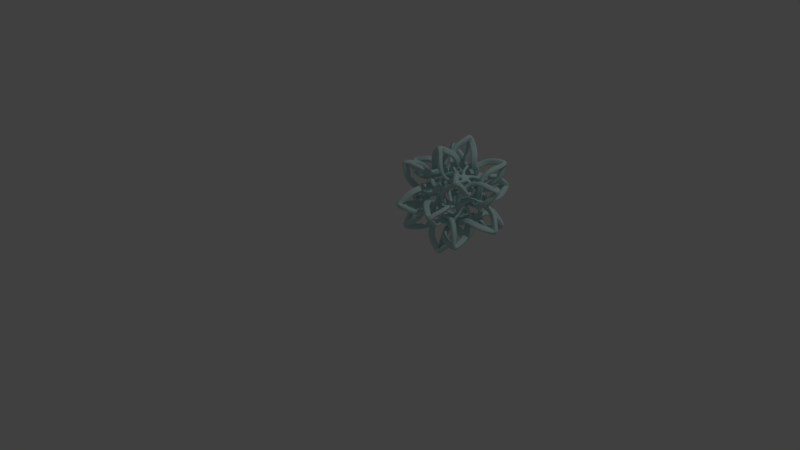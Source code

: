 # Source: konacno.blend  (saved by Blender 2.77.0; exported with 4.5.12 LTS)
import bpy
from mathutils import Matrix  # noqa: F401  (used for matrix-valued properties, if any)

bpy.ops.wm.read_factory_settings(use_empty=True)
scene = bpy.context.scene
scene.name = 'Scene'

# ---- collections
col_collection_1 = bpy.data.collections.new('Collection 1'); scene.collection.children.link(col_collection_1)

# ---- materials (node trees are filled in below, after node groups)
mat_material = bpy.data.materials.new('Material')
mat_material.alpha_threshold = 0.0
mat_material.use_transparent_shadow = False
mat_material.diffuse_color = (0.5785, 0.8, 0.7771, 1.0)
mat_material.roughness = 0.5
mat_material_001 = bpy.data.materials.new('Material.001')
mat_material_001.alpha_threshold = 0.0
mat_material_001.use_transparent_shadow = False
mat_material_001.diffuse_color = (0.2875, 0.2117, 0.8, 1.0)
mat_material_001.roughness = 0.5

# ---- material node trees

# ---- world
world_world = bpy.data.worlds.new('World'); scene.world = world_world
world_world.color = (0.05088, 0.05088, 0.05088)
world_world.use_sun_shadow = False
world_world.sun_shadow_jitter_overblur = 0.0
world_world.cycles.sampling_method = 'MANUAL'

# ---- cameras
cam_camera = bpy.data.cameras.new('Camera')
cam_camera.clip_end = 100.0
cam_camera.lens = 35.0
cam_camera.sensor_width = 32.0
cam_camera.sensor_height = 18.0
cam_camera.ortho_scale = 7.314
cam_camera.dof.focus_distance = 0.0
cam_camera.dof.aperture_fstop = 128.0

# ---- lights
light_lamp = bpy.data.lights.new('Lamp', 'POINT')
light_lamp.transmission_factor = 0.0
light_lamp.cutoff_distance = 30.0
light_lamp.energy = 100.0
light_lamp.shadow_buffer_clip_start = 1.001
light_lamp.shadow_soft_size = 0.1
light_lamp.shadow_maximum_resolution = 0.006
light_lamp.use_absolute_resolution = True

# ---- meshes
me_solid = bpy.data.meshes.new('Solid')
me_solid.from_pydata([(0.4072, 0.5587, 0.4346), (0.4346, 0.5143, 0.4515), (0.4515, 0.5417, 0.4072), (0.4515, 0.5417, -0.4072), (0.4346, 0.5143, -0.4515), (0.4072, 0.5587, -0.4346), (0.4346, -0.3001, 0.4515), (0.4072, -0.3444, 0.4346), (0.4515, -0.3274, 0.4072), (0.4515, -0.3274, -0.4072), (0.4072, -0.3444, -0.4346), (0.4346, -0.3001, -0.4515), (-0.4346, 0.5143, 0.4515), (-0.4072, 0.5587, 0.4346), (-0.4515, 0.5417, 0.4072), (-0.4072, 0.5587, -0.4346), (-0.4346, 0.5143, -0.4515), (-0.4515, 0.5417, -0.4072), (-0.4346, -0.3001, 0.4515), (-0.4515, -0.3274, 0.4072), (-0.4072, -0.3444, 0.4346), (-0.4515, -0.3274, -0.4072), (-0.4346, -0.3001, -0.4515), (-0.4072, -0.3444, -0.4346), (0.2517, 0.8103, -0.02739), (0.2517, 0.8103, 0.02739), (0.296, 0.7934, -4.476e-08), (-0.2517, 0.8103, 0.02739), (-0.2517, 0.8103, -0.02739), (-0.296, 0.7934, 3.877e-08), (0.2517, -0.596, -0.02739), (0.296, -0.5791, -2.686e-08), (0.2517, -0.596, 0.02739), (-0.296, -0.5791, 1.551e-07), (-0.2517, -0.596, -0.02739), (-0.2517, -0.596, 0.02739), (0.7032, 0.1345, 0.2517), (0.6863, 0.1071, 0.296), (0.7032, 0.07975, 0.2517), (0.7032, 0.1345, -0.2517), (0.7032, 0.07975, -0.2517), (0.6863, 0.1071, -0.296), (-0.7032, 0.1345, 0.2517), (-0.7032, 0.07975, 0.2517), (-0.6863, 0.1071, 0.296), (-0.6863, 0.1071, -0.296), (-0.7032, 0.07975, -0.2517), (-0.7032, 0.1345, -0.2517), (0.02739, 0.3588, 0.7032), (9.736e-08, 0.4031, 0.6863), (-0.02739, 0.3588, 0.7032), (0.02739, -0.1445, 0.7032), (-0.02739, -0.1445, 0.7032), (-7.567e-08, -0.1888, 0.6863), (0.02739, 0.3588, -0.7032), (-0.02739, 0.3588, -0.7032), (-6.971e-08, 0.4031, -0.6863), (-0.02739, -0.1445, -0.7032), (0.02739, -0.1445, -0.7032), (8.244e-08, -0.1888, -0.6863), (0.1445, 0.09612, 0.2974), (0.1731, 0.07194, 0.2797), (0.2014, 0.09641, 0.2622), (0.1904, 0.1357, 0.269), (0.1552, 0.1355, 0.2907), (0.2622, -0.0943, 0.01074), (0.269, -0.08328, -0.02857), (0.2907, -0.04807, -0.0284), (0.2974, -0.03733, 0.01102), (0.2797, -0.0659, 0.03521), (0.1445, 0.1182, -0.2974), (0.1731, 0.1424, -0.2797), (0.2014, 0.1179, -0.2622), (0.1904, 0.07857, -0.269), (0.1552, 0.07875, -0.2907), (-0.269, -0.08328, 0.02857), (-0.2907, -0.04807, 0.0284), (-0.2974, -0.03733, -0.01102), (-0.2797, -0.0659, -0.03521), (-0.2622, -0.0943, -0.01074), (0.01102, -0.1902, 0.1445), (0.03521, -0.1726, 0.1731), (0.01074, -0.155, 0.2014), (-0.02857, -0.1618, 0.1904), (-0.0284, -0.1836, 0.1552), (0.01074, 0.3693, -0.2014), (-0.02857, 0.3761, -0.1904), (-0.0284, 0.3979, -0.1552), (0.01102, 0.4045, -0.1445), (0.03521, 0.3869, -0.1731), (-0.2014, 0.1179, 0.2622), (-0.1904, 0.07857, 0.269), (-0.1552, 0.07875, 0.2907), (-0.1445, 0.1182, 0.2974), (-0.1731, 0.1424, 0.2797), (-0.2907, 0.2624, -0.0284), (-0.2974, 0.2516, 0.01102), (-0.2797, 0.2802, 0.03521), (-0.2622, 0.3086, 0.01074), (-0.269, 0.2976, -0.02857), (0.2974, 0.2516, -0.01102), (0.2797, 0.2802, -0.03521), (0.2622, 0.3086, -0.01074), (0.269, 0.2976, 0.02857), (0.2907, 0.2624, 0.0284), (0.02857, -0.1618, -0.1904), (0.0284, -0.1836, -0.1552), (-0.01102, -0.1902, -0.1445), (-0.03521, -0.1726, -0.1731), (-0.01074, -0.155, -0.2014), (-0.1904, 0.1357, -0.269), (-0.1552, 0.1355, -0.2907), (-0.1445, 0.09612, -0.2974), (-0.1731, 0.07194, -0.2797), (-0.2014, 0.09641, -0.2622), (-0.01102, 0.4045, 0.1445), (-0.03521, 0.3869, 0.1731), (-0.01074, 0.3693, 0.2014), (0.02857, 0.3761, 0.1904), (0.0284, 0.3979, 0.1552), (-0.03241, 0.07845, 0.4475), (-0.05184, 0.112, 0.4909), (-0.04935, 0.1572, 0.5677), (-0.02112, 0.224, 0.6256), (0.01527, 0.2903, 0.6672), (-0.04165, 0.2882, 0.6661), (-0.0792, 0.2152, 0.6278), (-0.1014, 0.1369, 0.5521), (-0.09211, 0.1022, 0.4716), (-0.06113, 0.06468, 0.4257), (0.03853, -0.2037, 0.6166), (0.06698, -0.2374, 0.5374), (0.09587, -0.2418, 0.4302), (0.1037, -0.2047, 0.3506), (0.1353, -0.1683, 0.3043), (0.1453, -0.1517, 0.3376), (0.1218, -0.1787, 0.3836), (0.1103, -0.2012, 0.469), (0.08824, -0.1866, 0.558), (0.0656, -0.1575, 0.6361), (0.4612, -0.266, 0.3553), (0.4783, -0.2139, 0.2832), (0.4632, -0.1382, 0.2032), (0.4125, -0.08066, 0.1598), (0.3845, -0.02062, 0.1503), (0.3864, -0.02411, 0.1886), (0.4107, -0.07443, 0.205), (0.4495, -0.1334, 0.2594), (0.4542, -0.1913, 0.3318), (0.4434, -0.2396, 0.4025), (0.6423, 0.1873, 0.2434), (0.5864, 0.2533, 0.2164), (0.4929, 0.3044, 0.1848), (0.4076, 0.3029, 0.1628), (0.3421, 0.3036, 0.1765), (0.3577, 0.2848, 0.2064), (0.4156, 0.2808, 0.202), (0.4995, 0.2668, 0.2284), (0.5711, 0.2165, 0.2596), (0.6266, 0.1575, 0.2893), (0.3315, 0.5299, 0.4355), (0.2418, 0.5185, 0.4294), (0.1439, 0.4744, 0.4005), (0.0957, 0.416, 0.3556), (0.06663, 0.3563, 0.3468), (0.09885, 0.3482, 0.3663), (0.1297, 0.396, 0.3787), (0.1912, 0.4464, 0.419), (0.2773, 0.4731, 0.4412), (0.362, 0.485, 0.4529), (0.1886, -0.2792, 0.1313), (0.205, -0.3036, 0.1816), (0.2594, -0.3424, 0.2406), (0.3318, -0.3471, 0.2984), (0.4025, -0.3363, 0.3467), (0.3553, -0.3541, 0.3732), (0.2832, -0.3712, 0.321), (0.2032, -0.356, 0.2454), (0.1598, -0.3053, 0.1878), (0.1503, -0.2774, 0.1278), (0.2434, -0.5352, -0.08017), (0.2164, -0.4792, -0.1462), (0.1848, -0.3857, -0.1973), (0.1628, -0.3004, -0.1958), (0.1765, -0.2349, -0.1965), (0.2064, -0.2505, -0.1777), (0.202, -0.3085, -0.1737), (0.2284, -0.3924, -0.1596), (0.2596, -0.4639, -0.1094), (0.2893, -0.5195, -0.05033), (0.4355, -0.2244, -0.4227), (0.4294, -0.1347, -0.4113), (0.4005, -0.0368, -0.3673), (0.3556, 0.01144, -0.3088), (0.3468, 0.04051, -0.2492), (0.3663, 0.008292, -0.2411), (0.3787, -0.02259, -0.2889), (0.419, -0.08406, -0.3392), (0.4412, -0.1701, -0.366), (0.4529, -0.2549, -0.3778), (0.6661, 0.1488, -0.1811), (0.6278, 0.1863, -0.1081), (0.5521, 0.2086, -0.02972), (0.4716, 0.1993, 0.004931), (0.4257, 0.1683, 0.04247), (0.4475, 0.1396, 0.0287), (0.4909, 0.159, -0.004895), (0.5677, 0.1565, -0.05002), (0.6256, 0.1283, -0.1168), (0.6672, 0.09188, -0.1832), (0.6166, 0.06862, 0.3108), (0.5374, 0.04017, 0.3446), (0.4302, 0.01128, 0.3489), (0.3506, 0.003464, 0.3119), (0.3043, -0.0282, 0.2754), (0.3376, -0.03814, 0.2588), (0.3836, -0.01467, 0.2859), (0.469, -0.003129, 0.3083), (0.558, 0.01891, 0.2938), (0.6361, 0.04155, 0.2646), (-0.03241, 0.1358, -0.4475), (-0.05184, 0.1023, -0.4909), (-0.04935, 0.05712, -0.5677), (-0.02112, -0.009693, -0.6256), (0.01527, -0.07604, -0.6672), (-0.04165, -0.07394, -0.6661), (-0.0792, -0.0009056, -0.6278), (-0.1014, 0.07743, -0.5521), (-0.09211, 0.1121, -0.4716), (-0.06113, 0.1496, -0.4257), (0.03853, 0.418, -0.6166), (0.06698, 0.4517, -0.5374), (0.09587, 0.4561, -0.4302), (0.1037, 0.419, -0.3506), (0.1353, 0.3826, -0.3043), (0.1453, 0.366, -0.3376), (0.1218, 0.393, -0.3836), (0.1103, 0.4155, -0.469), (0.08824, 0.4009, -0.558), (0.0656, 0.3718, -0.6361), (0.4612, 0.4803, -0.3553), (0.4783, 0.4282, -0.2832), (0.4632, 0.3525, -0.2032), (0.4125, 0.295, -0.1598), (0.3845, 0.2349, -0.1503), (0.3864, 0.2384, -0.1886), (0.4107, 0.2887, -0.205), (0.4495, 0.3477, -0.2594), (0.4542, 0.4056, -0.3318), (0.4434, 0.4539, -0.4025), (0.6423, 0.02697, -0.2434), (0.5864, -0.03903, -0.2164), (0.4929, -0.09013, -0.1848), (0.4076, -0.08864, -0.1628), (0.3421, -0.08933, -0.1765), (0.3577, -0.07054, -0.2064), (0.4156, -0.06651, -0.202), (0.4995, -0.05248, -0.2284), (0.5711, -0.002209, -0.2596), (0.6266, 0.05681, -0.2893), (0.3315, -0.3156, -0.4355), (0.2418, -0.3042, -0.4294), (0.1439, -0.2601, -0.4005), (0.0957, -0.2017, -0.3556), (0.06663, -0.1421, -0.3468), (0.09885, -0.1339, -0.3663), (0.1297, -0.1818, -0.3787), (0.1912, -0.2321, -0.419), (0.2773, -0.2588, -0.4412), (0.362, -0.2707, -0.4529), (-0.2064, -0.2505, 0.1777), (-0.202, -0.3085, 0.1737), (-0.2284, -0.3924, 0.1596), (-0.2596, -0.4639, 0.1094), (-0.2893, -0.5195, 0.05033), (-0.2434, -0.5352, 0.08017), (-0.2164, -0.4792, 0.1462), (-0.1848, -0.3857, 0.1973), (-0.1628, -0.3004, 0.1958), (-0.1765, -0.2349, 0.1965), (-0.4355, -0.2244, 0.4227), (-0.4294, -0.1347, 0.4113), (-0.4005, -0.0368, 0.3673), (-0.3556, 0.01144, 0.3088), (-0.3468, 0.04051, 0.2492), (-0.3663, 0.008292, 0.2411), (-0.3787, -0.02259, 0.2889), (-0.419, -0.08406, 0.3392), (-0.4412, -0.1701, 0.366), (-0.4529, -0.2549, 0.3778), (-0.6661, 0.1488, 0.1811), (-0.6278, 0.1863, 0.1081), (-0.5521, 0.2086, 0.02972), (-0.4716, 0.1993, -0.004931), (-0.4257, 0.1683, -0.04247), (-0.4475, 0.1396, -0.0287), (-0.4909, 0.159, 0.004895), (-0.5677, 0.1565, 0.05002), (-0.6256, 0.1283, 0.1168), (-0.6672, 0.09188, 0.1832), (-0.6166, 0.06862, -0.3108), (-0.5374, 0.04017, -0.3446), (-0.4302, 0.01128, -0.3489), (-0.3506, 0.003464, -0.3119), (-0.3043, -0.0282, -0.2754), (-0.3376, -0.03814, -0.2588), (-0.3836, -0.01467, -0.2859), (-0.469, -0.003129, -0.3083), (-0.558, 0.01891, -0.2938), (-0.6361, 0.04155, -0.2646), (-0.3553, -0.3541, -0.3732), (-0.2832, -0.3712, -0.321), (-0.2032, -0.356, -0.2454), (-0.1598, -0.3053, -0.1878), (-0.1503, -0.2774, -0.1278), (-0.1886, -0.2792, -0.1313), (-0.205, -0.3036, -0.1816), (-0.2594, -0.3424, -0.2406), (-0.3318, -0.3471, -0.2984), (-0.4025, -0.3363, -0.3467), (0.0287, -0.3403, -0.03241), (-0.004895, -0.3838, -0.05184), (-0.05002, -0.4605, -0.04935), (-0.1168, -0.5185, -0.02112), (-0.1832, -0.56, 0.01527), (-0.1811, -0.559, -0.04165), (-0.1081, -0.5206, -0.0792), (-0.02972, -0.445, -0.1014), (0.004931, -0.3645, -0.09211), (0.04247, -0.3186, -0.06113), (0.3108, -0.5094, 0.03853), (0.3446, -0.4303, 0.06698), (0.3489, -0.323, 0.09587), (0.3119, -0.2435, 0.1037), (0.2754, -0.1971, 0.1353), (0.2588, -0.2305, 0.1453), (0.2859, -0.2764, 0.1218), (0.3083, -0.3619, 0.1103), (0.2938, -0.4509, 0.08824), (0.2646, -0.5289, 0.0656), (0.3732, -0.2482, 0.4612), (0.321, -0.1761, 0.4783), (0.2454, -0.09605, 0.4632), (0.1878, -0.05264, 0.4125), (0.1278, -0.04314, 0.3845), (0.1313, -0.0815, 0.3864), (0.1816, -0.09788, 0.4107), (0.2406, -0.1522, 0.4495), (0.2984, -0.2247, 0.4542), (0.3467, -0.2954, 0.4434), (-0.08017, -0.1363, 0.6423), (-0.1462, -0.1093, 0.5864), (-0.1973, -0.07769, 0.4929), (-0.1958, -0.05568, 0.4076), (-0.1965, -0.06938, 0.3421), (-0.1777, -0.09923, 0.3577), (-0.1737, -0.09485, 0.4156), (-0.1596, -0.1213, 0.4995), (-0.1094, -0.1525, 0.5711), (-0.05033, -0.1822, 0.6266), (-0.4227, -0.3284, 0.3315), (-0.4113, -0.3222, 0.2418), (-0.3673, -0.2933, 0.1439), (-0.3088, -0.2484, 0.0957), (-0.2492, -0.2396, 0.06663), (-0.2411, -0.2592, 0.09885), (-0.2889, -0.2715, 0.1297), (-0.3392, -0.3118, 0.1912), (-0.366, -0.334, 0.2773), (-0.3778, -0.3457, 0.362), (0.1313, 0.2958, -0.3864), (0.1816, 0.3122, -0.4107), (0.2406, 0.3665, -0.4495), (0.2984, 0.439, -0.4542), (0.3467, 0.5097, -0.4434), (0.3732, 0.4625, -0.4612), (0.321, 0.3904, -0.4783), (0.2454, 0.3103, -0.4632), (0.1878, 0.2669, -0.4125), (0.1278, 0.2574, -0.3845), (-0.08017, 0.3506, -0.6423), (-0.1462, 0.3236, -0.5864), (-0.1973, 0.292, -0.4929), (-0.1958, 0.27, -0.4076), (-0.1965, 0.2837, -0.3421), (-0.1777, 0.3135, -0.3577), (-0.1737, 0.3091, -0.4156), (-0.1596, 0.3356, -0.4995), (-0.1094, 0.3668, -0.5711), (-0.05033, 0.3965, -0.6266), (-0.4227, 0.5427, -0.3315), (-0.4113, 0.5365, -0.2418), (-0.3673, 0.5076, -0.1439), (-0.3088, 0.4627, -0.0957), (-0.2492, 0.4539, -0.06663), (-0.2411, 0.4735, -0.09885), (-0.2889, 0.4858, -0.1297), (-0.3392, 0.5261, -0.1912), (-0.366, 0.5483, -0.2773), (-0.3778, 0.56, -0.362), (-0.1811, 0.7733, 0.04165), (-0.1081, 0.7349, 0.0792), (-0.02972, 0.6593, 0.1014), (0.004931, 0.5788, 0.09211), (0.04247, 0.5329, 0.06113), (0.0287, 0.5546, 0.0324), (-0.004895, 0.598, 0.05184), (-0.05002, 0.6748, 0.04935), (-0.1168, 0.7327, 0.02112), (-0.1832, 0.7743, -0.01527), (0.3108, 0.7237, -0.03853), (0.3446, 0.6446, -0.06698), (0.3489, 0.5373, -0.09587), (0.3119, 0.4578, -0.1037), (0.2754, 0.4114, -0.1353), (0.2588, 0.4448, -0.1453), (0.2859, 0.4907, -0.1218), (0.3083, 0.5762, -0.1103), (0.2938, 0.6652, -0.08824), (0.2646, 0.7432, -0.0656), (-0.3864, 0.2384, 0.1886), (-0.4107, 0.2887, 0.205), (-0.4495, 0.3477, 0.2594), (-0.4542, 0.4056, 0.3318), (-0.4434, 0.4539, 0.4025), (-0.4612, 0.4803, 0.3553), (-0.4783, 0.4282, 0.2832), (-0.4632, 0.3525, 0.2032), (-0.4125, 0.295, 0.1598), (-0.3845, 0.2349, 0.1503), (-0.6423, 0.02697, 0.2434), (-0.5864, -0.03903, 0.2164), (-0.4929, -0.09013, 0.1848), (-0.4076, -0.08864, 0.1628), (-0.3421, -0.08933, 0.1765), (-0.3577, -0.07054, 0.2064), (-0.4156, -0.06651, 0.202), (-0.4995, -0.05248, 0.2284), (-0.5711, -0.002209, 0.2596), (-0.6266, 0.05681, 0.2893), (-0.3315, -0.3156, 0.4355), (-0.2418, -0.3042, 0.4294), (-0.1439, -0.2601, 0.4005), (-0.0957, -0.2017, 0.3556), (-0.06663, -0.1421, 0.3468), (-0.09885, -0.1339, 0.3663), (-0.1297, -0.1818, 0.3787), (-0.1912, -0.2321, 0.419), (-0.2773, -0.2588, 0.4412), (-0.362, -0.2707, 0.4529), (0.04165, -0.07394, 0.6661), (0.0792, -0.0009056, 0.6278), (0.1014, 0.07743, 0.5521), (0.09211, 0.1121, 0.4716), (0.06113, 0.1496, 0.4257), (0.03241, 0.1358, 0.4475), (0.05184, 0.1023, 0.4909), (0.04935, 0.05712, 0.5677), (0.02112, -0.009693, 0.6256), (-0.01527, -0.07604, 0.6672), (-0.03853, 0.418, 0.6166), (-0.06698, 0.4517, 0.5374), (-0.09587, 0.4561, 0.4302), (-0.1037, 0.419, 0.3506), (-0.1353, 0.3826, 0.3043), (-0.1453, 0.366, 0.3376), (-0.1218, 0.393, 0.3836), (-0.1103, 0.4155, 0.469), (-0.08824, 0.4009, 0.558), (-0.0656, 0.3718, 0.6361), (-0.3663, 0.206, -0.2411), (-0.3787, 0.2369, -0.2889), (-0.419, 0.2984, -0.3392), (-0.4412, 0.3844, -0.366), (-0.4529, 0.4691, -0.3778), (-0.4355, 0.4387, -0.4227), (-0.4294, 0.349, -0.4113), (-0.4005, 0.2511, -0.3673), (-0.3556, 0.2028, -0.3088), (-0.3468, 0.1738, -0.2492), (-0.6661, 0.0655, -0.1811), (-0.6278, 0.02795, -0.1081), (-0.5521, 0.005735, -0.02972), (-0.4716, 0.01504, 0.004931), (-0.4257, 0.04601, 0.04247), (-0.4475, 0.07474, 0.0287), (-0.4909, 0.05531, -0.004895), (-0.5677, 0.05779, -0.05002), (-0.6256, 0.08603, -0.1168), (-0.6672, 0.1224, -0.1832), (-0.6166, 0.1457, 0.3108), (-0.5374, 0.1741, 0.3446), (-0.4302, 0.203, 0.3489), (-0.3506, 0.2108, 0.3119), (-0.3043, 0.2425, 0.2754), (-0.3376, 0.2524, 0.2588), (-0.3836, 0.229, 0.2859), (-0.469, 0.2174, 0.3083), (-0.558, 0.1954, 0.2938), (-0.6361, 0.1727, 0.2646), (-0.3553, 0.5684, 0.3732), (-0.2832, 0.5855, 0.321), (-0.2032, 0.5703, 0.2454), (-0.1598, 0.5196, 0.1878), (-0.1503, 0.4917, 0.1278), (-0.1886, 0.4935, 0.1313), (-0.205, 0.5179, 0.1816), (-0.2594, 0.5566, 0.2406), (-0.3318, 0.5614, 0.2984), (-0.4025, 0.5506, 0.3467), (-0.2434, 0.7495, -0.08017), (-0.2164, 0.6935, -0.1462), (-0.1848, 0.6, -0.1973), (-0.1628, 0.5147, -0.1958), (-0.1765, 0.4492, -0.1965), (-0.2064, 0.4648, -0.1777), (-0.202, 0.5228, -0.1737), (-0.2284, 0.6067, -0.1596), (-0.2596, 0.6782, -0.1094), (-0.2893, 0.7338, -0.05033), (0.4475, 0.07474, -0.0287), (0.4909, 0.05531, 0.004895), (0.5677, 0.05779, 0.05002), (0.6256, 0.08603, 0.1168), (0.6672, 0.1224, 0.1832), (0.6661, 0.0655, 0.1811), (0.6278, 0.02795, 0.1081), (0.5521, 0.005735, 0.02972), (0.4716, 0.01504, -0.004931), (0.4257, 0.04601, -0.04247), (0.6166, 0.1457, -0.3108), (0.5374, 0.1741, -0.3446), (0.4302, 0.203, -0.3489), (0.3506, 0.2108, -0.3119), (0.3043, 0.2425, -0.2754), (0.3376, 0.2524, -0.2588), (0.3836, 0.229, -0.2859), (0.469, 0.2174, -0.3083), (0.558, 0.1954, -0.2938), (0.6361, 0.1727, -0.2646), (0.3553, 0.5684, -0.3732), (0.2832, 0.5855, -0.321), (0.2032, 0.5703, -0.2454), (0.1598, 0.5196, -0.1878), (0.1503, 0.4917, -0.1278), (0.1886, 0.4935, -0.1313), (0.205, 0.5179, -0.1816), (0.2594, 0.5566, -0.2406), (0.3318, 0.5614, -0.2984), (0.4025, 0.5506, -0.3467), (0.2434, 0.7495, 0.08017), (0.2164, 0.6935, 0.1462), (0.1848, 0.6, 0.1973), (0.1628, 0.5147, 0.1958), (0.1765, 0.4492, 0.1965), (0.2064, 0.4648, 0.1777), (0.202, 0.5228, 0.1737), (0.2284, 0.6067, 0.1596), (0.2596, 0.6782, 0.1094), (0.2893, 0.7338, 0.05033), (0.4355, 0.4387, 0.4227), (0.4294, 0.349, 0.4113), (0.4005, 0.2511, 0.3673), (0.3556, 0.2028, 0.3088), (0.3468, 0.1738, 0.2492), (0.3663, 0.206, 0.2411), (0.3787, 0.2369, 0.2889), (0.419, 0.2984, 0.3392), (0.4412, 0.3844, 0.366), (0.4529, 0.4691, 0.3778), (0.1777, -0.09923, -0.3577), (0.1737, -0.09485, -0.4156), (0.1596, -0.1213, -0.4995), (0.1094, -0.1525, -0.5711), (0.05033, -0.1822, -0.6266), (0.08017, -0.1363, -0.6423), (0.1462, -0.1093, -0.5864), (0.1973, -0.07769, -0.4929), (0.1958, -0.05568, -0.4076), (0.1965, -0.06938, -0.3421), (0.4227, -0.3284, -0.3315), (0.4113, -0.3222, -0.2418), (0.3673, -0.2933, -0.1439), (0.3088, -0.2484, -0.0957), (0.2492, -0.2396, -0.06663), (0.2411, -0.2592, -0.09885), (0.2889, -0.2715, -0.1297), (0.3392, -0.3118, -0.1912), (0.366, -0.334, -0.2773), (0.3778, -0.3457, -0.362), (0.1811, -0.559, 0.04165), (0.1081, -0.5206, 0.0792), (0.02972, -0.445, 0.1014), (-0.004931, -0.3645, 0.09211), (-0.04247, -0.3186, 0.06113), (-0.0287, -0.3403, 0.03241), (0.004895, -0.3838, 0.05184), (0.05002, -0.4605, 0.04935), (0.1168, -0.5185, 0.02112), (0.1832, -0.56, -0.01527), (-0.3108, -0.5094, -0.03853), (-0.3446, -0.4303, -0.06698), (-0.3489, -0.323, -0.09587), (-0.3119, -0.2435, -0.1037), (-0.2754, -0.1971, -0.1353), (-0.2588, -0.2305, -0.1453), (-0.2859, -0.2764, -0.1218), (-0.3083, -0.3619, -0.1103), (-0.2938, -0.4509, -0.08824), (-0.2646, -0.5289, -0.0656), (-0.3732, -0.2482, -0.4612), (-0.321, -0.1761, -0.4783), (-0.2454, -0.09605, -0.4632), (-0.1878, -0.05264, -0.4125), (-0.1278, -0.04314, -0.3845), (-0.1313, -0.0815, -0.3864), (-0.1816, -0.09788, -0.4107), (-0.2406, -0.1522, -0.4495), (-0.2984, -0.2247, -0.4542), (-0.3467, -0.2954, -0.4434), (-0.3577, 0.2848, -0.2064), (-0.4156, 0.2808, -0.202), (-0.4995, 0.2668, -0.2284), (-0.5711, 0.2165, -0.2596), (-0.6266, 0.1575, -0.2893), (-0.6423, 0.1873, -0.2434), (-0.5864, 0.2533, -0.2164), (-0.4929, 0.3044, -0.1848), (-0.4076, 0.3029, -0.1628), (-0.3421, 0.3036, -0.1765), (-0.3315, 0.5299, -0.4355), (-0.2418, 0.5185, -0.4294), (-0.1439, 0.4744, -0.4005), (-0.0957, 0.416, -0.3556), (-0.06663, 0.3563, -0.3468), (-0.09885, 0.3482, -0.3663), (-0.1297, 0.396, -0.3787), (-0.1912, 0.4464, -0.419), (-0.2773, 0.4731, -0.4412), (-0.362, 0.485, -0.4529), (0.04165, 0.2882, -0.6661), (0.0792, 0.2152, -0.6278), (0.1014, 0.1369, -0.5521), (0.09211, 0.1022, -0.4716), (0.06113, 0.06468, -0.4257), (0.03241, 0.07845, -0.4475), (0.05184, 0.112, -0.4909), (0.04935, 0.1572, -0.5677), (0.02112, 0.224, -0.6256), (-0.01527, 0.2903, -0.6672), (-0.03853, -0.2037, -0.6166), (-0.06698, -0.2374, -0.5374), (-0.09587, -0.2418, -0.4302), (-0.1037, -0.2047, -0.3506), (-0.1353, -0.1683, -0.3043), (-0.1453, -0.1517, -0.3376), (-0.1218, -0.1787, -0.3836), (-0.1103, -0.2012, -0.469), (-0.08824, -0.1866, -0.558), (-0.0656, -0.1575, -0.6361), (-0.4612, -0.266, -0.3553), (-0.4783, -0.2139, -0.2832), (-0.4632, -0.1382, -0.2032), (-0.4125, -0.08066, -0.1598), (-0.3845, -0.02062, -0.1503), (-0.3864, -0.02411, -0.1886), (-0.4107, -0.07443, -0.205), (-0.4495, -0.1334, -0.2594), (-0.4542, -0.1913, -0.3318), (-0.4434, -0.2396, -0.4025), (-0.0287, 0.5546, -0.0324), (0.004895, 0.598, -0.05184), (0.05002, 0.6748, -0.04935), (0.1168, 0.7327, -0.02112), (0.1832, 0.7743, 0.01527), (0.1811, 0.7733, -0.04165), (0.1081, 0.7349, -0.0792), (0.02972, 0.6593, -0.1014), (-0.004931, 0.5788, -0.09211), (-0.04247, 0.5329, -0.06113), (-0.3108, 0.7237, 0.03853), (-0.3446, 0.6446, 0.06698), (-0.3489, 0.5373, 0.09587), (-0.3119, 0.4578, 0.1037), (-0.2754, 0.4114, 0.1353), (-0.2588, 0.4448, 0.1453), (-0.2859, 0.4907, 0.1218), (-0.3083, 0.5762, 0.1103), (-0.2938, 0.6652, 0.08824), (-0.2646, 0.7432, 0.0656), (-0.3732, 0.4625, 0.4612), (-0.321, 0.3904, 0.4783), (-0.2454, 0.3103, 0.4632), (-0.1878, 0.2669, 0.4125), (-0.1278, 0.2574, 0.3845), (-0.1313, 0.2958, 0.3864), (-0.1816, 0.3122, 0.4107), (-0.2406, 0.3665, 0.4495), (-0.2984, 0.439, 0.4542), (-0.3467, 0.5097, 0.4434), (0.08017, 0.3506, 0.6423), (0.1462, 0.3236, 0.5864), (0.1973, 0.292, 0.4929), (0.1958, 0.27, 0.4076), (0.1965, 0.2837, 0.3421), (0.1777, 0.3135, 0.3577), (0.1737, 0.3091, 0.4156), (0.1596, 0.3356, 0.4995), (0.1094, 0.3668, 0.5711), (0.05033, 0.3965, 0.6266), (0.4227, 0.5427, 0.3315), (0.4113, 0.5365, 0.2418), (0.3673, 0.5076, 0.1439), (0.3088, 0.4627, 0.0957), (0.2492, 0.4539, 0.06663), (0.2411, 0.4735, 0.09885), (0.2889, 0.4858, 0.1297), (0.3392, 0.5261, 0.1912), (0.366, 0.5483, 0.2773), (0.3778, 0.56, 0.362), (-0.006593, 0.03959, 0.4426), (0.06977, 0.02189, 0.3792), (0.138, 0.02997, 0.3142), (0.1881, -0.1404, 0.3223), (0.2211, -0.05238, 0.2857), (0.2286, 0.03784, 0.2583), (0.3939, 0.02173, 0.1951), (0.3279, 0.09381, 0.2197), (0.2502, 0.1415, 0.2449), (0.3263, 0.3019, 0.2369), (0.2426, 0.2584, 0.2724), (0.173, 0.1977, 0.2926), (0.07883, 0.3129, 0.3898), (0.0831, 0.214, 0.371), (0.1037, 0.1288, 0.3355), (0.1951, -0.2868, 0.08542), (0.2197, -0.2207, 0.01334), (0.2449, -0.143, -0.03435), (0.2369, -0.2192, -0.1947), (0.2724, -0.1355, -0.1513), (0.2926, -0.06583, -0.09053), (0.3898, 0.02832, -0.2058), (0.371, 0.02404, -0.1068), (0.3355, 0.003468, -0.0216), (0.4426, 0.1137, 0.06756), (0.3792, 0.03738, 0.08526), (0.3142, -0.03088, 0.07718), (0.3223, -0.08099, 0.2475), (0.2857, -0.1139, 0.1595), (0.2583, -0.1214, 0.0693), (-0.006593, 0.1747, -0.4426), (0.06977, 0.1924, -0.3792), (0.138, 0.1843, -0.3142), (0.1881, 0.3547, -0.3223), (0.2211, 0.2667, -0.2857), (0.2286, 0.1764, -0.2583), (0.3939, 0.1926, -0.1951), (0.3279, 0.1205, -0.2197), (0.2502, 0.0728, -0.2449), (0.3263, -0.08758, -0.2369), (0.2426, -0.04414, -0.2724), (0.173, 0.01662, -0.2926), (0.07883, -0.09862, -0.3898), (0.0831, 0.0003127, -0.371), (0.1037, 0.08554, -0.3355), (-0.2369, -0.2192, 0.1947), (-0.2724, -0.1355, 0.1513), (-0.2926, -0.06583, 0.09053), (-0.3898, 0.02832, 0.2058), (-0.371, 0.02404, 0.1068), (-0.3355, 0.003468, 0.0216), (-0.4426, 0.1137, -0.06756), (-0.3792, 0.03738, -0.08526), (-0.3142, -0.03088, -0.07718), (-0.3223, -0.08099, -0.2475), (-0.2857, -0.1139, -0.1595), (-0.2583, -0.1214, -0.0693), (-0.1951, -0.2868, -0.08542), (-0.2197, -0.2207, -0.01334), (-0.2449, -0.143, 0.03435), (0.06756, -0.3355, -0.006593), (0.08526, -0.2721, 0.06977), (0.07718, -0.2071, 0.138), (0.2475, -0.2151, 0.1881), (0.1595, -0.1786, 0.2211), (0.0693, -0.1511, 0.2286), (0.08542, -0.08795, 0.3939), (0.01334, -0.1126, 0.3279), (-0.03435, -0.1378, 0.2502), (-0.1947, -0.1297, 0.3263), (-0.1513, -0.1653, 0.2426), (-0.09053, -0.1855, 0.173), (-0.2058, -0.2827, 0.07883), (-0.1068, -0.2639, 0.0831), (-0.0216, -0.2283, 0.1037), (0.08542, 0.3022, -0.3939), (0.01334, 0.3269, -0.3279), (-0.03435, 0.3521, -0.2502), (-0.1947, 0.344, -0.3263), (-0.1513, 0.3796, -0.2426), (-0.09053, 0.3998, -0.173), (-0.2058, 0.497, -0.07883), (-0.1068, 0.4781, -0.0831), (-0.0216, 0.4426, -0.1037), (0.06756, 0.5498, 0.006593), (0.08526, 0.4864, -0.06977), (0.07718, 0.4214, -0.138), (0.2475, 0.4294, -0.1881), (0.1595, 0.3929, -0.2211), (0.0693, 0.3654, -0.2286), (-0.3939, 0.1926, 0.1951), (-0.3279, 0.1205, 0.2197), (-0.2502, 0.0728, 0.2449), (-0.3263, -0.08758, 0.2369), (-0.2426, -0.04414, 0.2724), (-0.173, 0.01662, 0.2926), (-0.07883, -0.09862, 0.3898), (-0.0831, 0.0003128, 0.371), (-0.1037, 0.08554, 0.3355), (0.006593, 0.1747, 0.4426), (-0.06977, 0.1924, 0.3792), (-0.138, 0.1843, 0.3142), (-0.1881, 0.3547, 0.3223), (-0.2211, 0.2667, 0.2857), (-0.2286, 0.1764, 0.2583), (-0.3898, 0.186, -0.2058), (-0.371, 0.1903, -0.1068), (-0.3355, 0.2108, -0.0216), (-0.4426, 0.1006, 0.06756), (-0.3792, 0.1769, 0.08526), (-0.3142, 0.2452, 0.07718), (-0.3223, 0.2953, 0.2475), (-0.2857, 0.3282, 0.1595), (-0.2583, 0.3357, 0.0693), (-0.1951, 0.501, 0.08542), (-0.2197, 0.435, 0.01334), (-0.2449, 0.3573, -0.03435), (-0.2369, 0.4335, -0.1947), (-0.2724, 0.3498, -0.1513), (-0.2926, 0.2801, -0.09053), (0.4426, 0.1006, -0.06756), (0.3792, 0.1769, -0.08526), (0.3142, 0.2452, -0.07718), (0.3223, 0.2953, -0.2475), (0.2857, 0.3282, -0.1595), (0.2583, 0.3357, -0.0693), (0.1951, 0.501, -0.08542), (0.2197, 0.435, -0.01334), (0.2449, 0.3573, 0.03435), (0.2369, 0.4335, 0.1947), (0.2724, 0.3498, 0.1513), (0.2926, 0.2801, 0.09053), (0.3898, 0.186, 0.2058), (0.371, 0.1903, 0.1068), (0.3355, 0.2108, 0.0216), (0.1947, -0.1297, -0.3263), (0.1513, -0.1653, -0.2426), (0.09053, -0.1855, -0.173), (0.2058, -0.2827, -0.07883), (0.1068, -0.2639, -0.0831), (0.0216, -0.2283, -0.1037), (-0.06756, -0.3355, 0.006593), (-0.08526, -0.2721, -0.06977), (-0.07718, -0.2071, -0.138), (-0.2475, -0.2151, -0.1881), (-0.1595, -0.1786, -0.2211), (-0.0693, -0.1511, -0.2286), (-0.08542, -0.08795, -0.3939), (-0.01334, -0.1126, -0.3279), (0.03435, -0.1378, -0.2502), (-0.3263, 0.3019, -0.2369), (-0.2426, 0.2584, -0.2724), (-0.173, 0.1977, -0.2926), (-0.07883, 0.3129, -0.3898), (-0.0831, 0.214, -0.371), (-0.1037, 0.1288, -0.3355), (0.006593, 0.03959, -0.4426), (-0.06977, 0.02189, -0.3792), (-0.138, 0.02997, -0.3142), (-0.1881, -0.1404, -0.3223), (-0.2211, -0.05238, -0.2857), (-0.2286, 0.03784, -0.2583), (-0.3939, 0.02173, -0.1951), (-0.3279, 0.09381, -0.2197), (-0.2502, 0.1415, -0.2449), (-0.06756, 0.5498, -0.006593), (-0.08526, 0.4864, 0.06977), (-0.07718, 0.4214, 0.138), (-0.2475, 0.4294, 0.1881), (-0.1595, 0.3929, 0.2211), (-0.0693, 0.3654, 0.2286), (-0.08542, 0.3022, 0.3939), (-0.01334, 0.3269, 0.3279), (0.03435, 0.3521, 0.2502), (0.1947, 0.344, 0.3263), (0.1513, 0.3796, 0.2426), (0.09053, 0.3998, 0.173), (0.2058, 0.497, 0.07883), (0.1068, 0.4781, 0.0831), (0.0216, 0.4426, 0.1037), (0.1194, 0.06308, 0.3163), (0.07835, 0.05295, 0.3679), (0.02238, 0.06633, 0.4323), (0.1931, 0.03203, 0.2708), (0.1967, -0.03015, 0.2947), (0.1778, -0.1035, 0.3363), (0.241, 0.1048, 0.2412), (0.3005, 0.07649, 0.2306), (0.3632, 0.01777, 0.2217), (0.1969, 0.1808, 0.2684), (0.2463, 0.2255, 0.2641), (0.3224, 0.2626, 0.2469), (0.1218, 0.155, 0.3148), (0.109, 0.2109, 0.3489), (0.1118, 0.2926, 0.3771), (0.2412, -0.1338, 0.002363), (0.2306, -0.1934, 0.03066), (0.2217, -0.2561, 0.08938), (0.2684, -0.08979, -0.07366), (0.2641, -0.1392, -0.1183), (0.2469, -0.2153, -0.1554), (0.3148, -0.01466, -0.04789), (0.3489, -0.001867, -0.1038), (0.3771, -0.004614, -0.1854), (0.3163, -0.0123, 0.04406), (0.3679, 0.02879, 0.05419), (0.4323, 0.08476, 0.04082), (0.2708, -0.08596, 0.07512), (0.2947, -0.08955, 0.1373), (0.3363, -0.07066, 0.2107), (0.1194, 0.1512, -0.3163), (0.07835, 0.1613, -0.3679), (0.02238, 0.148, -0.4323), (0.1931, 0.1823, -0.2708), (0.1967, 0.2444, -0.2947), (0.1778, 0.3178, -0.3363), (0.241, 0.1095, -0.2412), (0.3005, 0.1378, -0.2306), (0.3632, 0.1965, -0.2217), (0.1969, 0.03349, -0.2684), (0.2463, -0.0112, -0.2641), (0.3224, -0.04827, -0.2469), (0.1218, 0.05926, -0.3148), (0.109, 0.003344, -0.3489), (0.1118, -0.07828, -0.3771), (-0.2684, -0.08979, 0.07366), (-0.2641, -0.1392, 0.1183), (-0.2469, -0.2153, 0.1554), (-0.3148, -0.01466, 0.04789), (-0.3489, -0.001867, 0.1038), (-0.3771, -0.004614, 0.1854), (-0.3163, -0.0123, -0.04406), (-0.3679, 0.02879, -0.05419), (-0.4323, 0.08476, -0.04082), (-0.2708, -0.08596, -0.07512), (-0.2947, -0.08955, -0.1373), (-0.3363, -0.07066, -0.2107), (-0.2412, -0.1338, -0.002363), (-0.2306, -0.1934, -0.03066), (-0.2217, -0.2561, -0.08938), (0.04406, -0.2091, 0.1194), (0.05419, -0.2607, 0.07835), (0.04082, -0.3252, 0.02238), (0.07512, -0.1636, 0.1931), (0.1373, -0.1876, 0.1967), (0.2107, -0.2291, 0.1778), (0.002363, -0.134, 0.241), (0.03066, -0.1234, 0.3005), (0.08938, -0.1145, 0.3632), (-0.07366, -0.1612, 0.1969), (-0.1183, -0.1569, 0.2463), (-0.1554, -0.1397, 0.3224), (-0.04789, -0.2077, 0.1218), (-0.1038, -0.2418, 0.109), (-0.1854, -0.2699, 0.1118), (0.002363, 0.3483, -0.241), (0.03066, 0.3377, -0.3005), (0.08938, 0.3288, -0.3632), (-0.07366, 0.3755, -0.1969), (-0.1183, 0.3712, -0.2463), (-0.1554, 0.354, -0.3224), (-0.04789, 0.422, -0.1218), (-0.1038, 0.4561, -0.109), (-0.1854, 0.4842, -0.1118), (0.04406, 0.4234, -0.1194), (0.05419, 0.475, -0.07835), (0.04082, 0.5395, -0.02239), (0.07512, 0.3779, -0.1931), (0.1373, 0.4019, -0.1967), (0.2107, 0.4434, -0.1778), (-0.241, 0.1095, 0.2412), (-0.3005, 0.1378, 0.2306), (-0.3632, 0.1965, 0.2217), (-0.1969, 0.03349, 0.2684), (-0.2463, -0.0112, 0.2641), (-0.3224, -0.04827, 0.2469), (-0.1218, 0.05926, 0.3148), (-0.109, 0.003344, 0.3489), (-0.1118, -0.07828, 0.3771), (-0.1194, 0.1512, 0.3163), (-0.07835, 0.1613, 0.3679), (-0.02238, 0.148, 0.4323), (-0.1931, 0.1823, 0.2708), (-0.1967, 0.2444, 0.2947), (-0.1778, 0.3178, 0.3363), (-0.3148, 0.229, -0.04789), (-0.3489, 0.2162, -0.1038), (-0.3771, 0.2189, -0.1854), (-0.3163, 0.2266, 0.04406), (-0.3679, 0.1855, 0.05419), (-0.4323, 0.1295, 0.04082), (-0.2708, 0.3003, 0.07512), (-0.2947, 0.3038, 0.1373), (-0.3363, 0.285, 0.2107), (-0.2412, 0.3481, 0.002363), (-0.2306, 0.4076, 0.03066), (-0.2217, 0.4704, 0.08938), (-0.2684, 0.3041, -0.07366), (-0.2641, 0.3535, -0.1183), (-0.2469, 0.4296, -0.1554), (0.3163, 0.2266, -0.04406), (0.3679, 0.1855, -0.05419), (0.4323, 0.1295, -0.04082), (0.2708, 0.3003, -0.07512), (0.2947, 0.3038, -0.1373), (0.3363, 0.285, -0.2107), (0.2412, 0.3481, -0.002363), (0.2306, 0.4076, -0.03066), (0.2217, 0.4704, -0.08938), (0.2684, 0.3041, 0.07366), (0.2641, 0.3535, 0.1183), (0.2469, 0.4296, 0.1554), (0.3148, 0.229, 0.04789), (0.3489, 0.2162, 0.1038), (0.3771, 0.2189, 0.1854), (0.07366, -0.1612, -0.1969), (0.1183, -0.1569, -0.2463), (0.1554, -0.1397, -0.3224), (0.04789, -0.2077, -0.1218), (0.1038, -0.2418, -0.109), (0.1854, -0.2699, -0.1118), (-0.04406, -0.2091, -0.1194), (-0.05419, -0.2607, -0.07835), (-0.04082, -0.3252, -0.02238), (-0.07512, -0.1636, -0.1931), (-0.1373, -0.1876, -0.1967), (-0.2107, -0.2291, -0.1778), (-0.002363, -0.134, -0.241), (-0.03066, -0.1234, -0.3005), (-0.08938, -0.1145, -0.3632), (-0.1969, 0.1808, -0.2684), (-0.2463, 0.2255, -0.2641), (-0.3224, 0.2626, -0.2469), (-0.1218, 0.155, -0.3148), (-0.109, 0.2109, -0.3489), (-0.1118, 0.2926, -0.3771), (-0.1194, 0.06308, -0.3163), (-0.07835, 0.05295, -0.3679), (-0.02238, 0.06633, -0.4323), (-0.1931, 0.03203, -0.2708), (-0.1967, -0.03015, -0.2947), (-0.1778, -0.1035, -0.3363), (-0.241, 0.1048, -0.2412), (-0.3005, 0.07649, -0.2306), (-0.3632, 0.01777, -0.2217), (-0.04406, 0.4234, 0.1194), (-0.05419, 0.475, 0.07835), (-0.04082, 0.5395, 0.02238), (-0.07512, 0.3779, 0.1931), (-0.1373, 0.4019, 0.1967), (-0.2107, 0.4434, 0.1778), (-0.002363, 0.3483, 0.241), (-0.03066, 0.3377, 0.3005), (-0.08938, 0.3288, 0.3632), (0.07366, 0.3755, 0.1969), (0.1183, 0.3712, 0.2463), (0.1554, 0.354, 0.3224), (0.04789, 0.422, 0.1218), (0.1038, 0.4561, 0.109), (0.1854, 0.4842, 0.1118)], [], [(0, 1, 2), (3, 4, 5), (6, 7, 8), (9, 10, 11), (12, 13, 14), (15, 16, 17), (18, 19, 20), (21, 22, 23), (24, 25, 26), (27, 28, 29), (30, 31, 32), (33, 34, 35), (36, 37, 38), (39, 40, 41), (42, 43, 44), (45, 46, 47), (48, 49, 50), (51, 52, 53), (54, 55, 56), (57, 58, 59), (60, 61, 62, 63, 64), (65, 66, 67, 68, 69), (70, 71, 72, 73, 74), (75, 76, 77, 78, 79), (80, 81, 82, 83, 84), (85, 86, 87, 88, 89), (90, 91, 92, 93, 94), (95, 96, 97, 98, 99), (100, 101, 102, 103, 104), (105, 106, 107, 108, 109), (110, 111, 112, 113, 114), (115, 116, 117, 118, 119), (124, 48, 50, 125), (725, 62, 61, 903), (728, 63, 62, 906), (731, 64, 63, 909), (734, 60, 64, 912), (174, 8, 7, 175), (740, 67, 66, 918), (743, 68, 67, 921), (746, 69, 68, 924), (749, 65, 69, 927), (224, 58, 57, 225), (755, 72, 71, 933), (758, 73, 72, 936), (761, 74, 73, 939), (764, 70, 74, 942), (274, 33, 35, 275), (770, 77, 76, 948), (773, 78, 77, 951), (776, 79, 78, 954), (779, 75, 79, 957), (324, 35, 34, 325), (785, 82, 81, 963), (788, 83, 82, 966), (791, 84, 83, 969), (794, 80, 84, 972), (374, 5, 4, 375), (800, 87, 86, 978), (803, 88, 87, 981), (806, 89, 88, 984), (809, 85, 89, 987), (424, 12, 14, 425), (815, 92, 91, 993), (818, 93, 92, 996), (821, 94, 93, 999), (824, 90, 94, 1002), (474, 17, 16, 475), (830, 97, 96, 1008), (833, 98, 97, 1011), (836, 99, 98, 1014), (839, 95, 99, 1017), (524, 36, 38, 525), (845, 102, 101, 1023), (848, 103, 102, 1026), (851, 104, 103, 1029), (854, 100, 104, 1032), (574, 59, 58, 575), (860, 107, 106, 1038), (863, 108, 107, 1041), (866, 109, 108, 1044), (869, 105, 109, 1047), (624, 45, 47, 625), (875, 112, 111, 1053), (878, 113, 112, 1056), (881, 114, 113, 1059), (884, 110, 114, 1062), (674, 25, 24, 675), (890, 117, 116, 1068), (893, 118, 117, 1071), (896, 119, 118, 1074), (899, 115, 119, 1077), (2, 710, 719, 0), (710, 711, 718, 719), (711, 712, 717, 718), (712, 713, 716, 717), (713, 714, 715, 716), (48, 700, 709, 49), (700, 701, 708, 709), (701, 702, 707, 708), (702, 703, 706, 707), (703, 704, 705, 706), (12, 690, 699, 13), (690, 691, 698, 699), (691, 692, 697, 698), (692, 693, 696, 697), (693, 694, 695, 696), (29, 680, 689, 27), (680, 681, 688, 689), (681, 682, 687, 688), (682, 683, 686, 687), (683, 684, 685, 686), (1067, 670, 679, 885), (670, 671, 678, 679), (671, 672, 677, 678), (672, 673, 676, 677), (673, 674, 675, 676), (21, 660, 669, 22), (660, 661, 668, 669), (661, 662, 667, 668), (662, 663, 666, 667), (663, 664, 665, 666), (59, 650, 659, 57), (650, 651, 658, 659), (651, 652, 657, 658), (652, 653, 656, 657), (653, 654, 655, 656), (54, 640, 649, 55), (640, 641, 648, 649), (641, 642, 647, 648), (642, 643, 646, 647), (643, 644, 645, 646), (15, 630, 639, 16), (630, 631, 638, 639), (631, 632, 637, 638), (632, 633, 636, 637), (633, 634, 635, 636), (1052, 620, 629, 870), (620, 621, 628, 629), (621, 622, 627, 628), (622, 623, 626, 627), (623, 624, 625, 626), (22, 610, 619, 23), (610, 611, 618, 619), (611, 612, 617, 618), (612, 613, 616, 617), (613, 614, 615, 616), (33, 600, 609, 34), (600, 601, 608, 609), (601, 602, 607, 608), (602, 603, 606, 607), (603, 604, 605, 606), (32, 590, 599, 30), (590, 591, 598, 599), (591, 592, 597, 598), (592, 593, 596, 597), (593, 594, 595, 596), (9, 580, 589, 10), (580, 581, 588, 589), (581, 582, 587, 588), (582, 583, 586, 587), (583, 584, 585, 586), (1037, 570, 579, 855), (570, 571, 578, 579), (571, 572, 577, 578), (572, 573, 576, 577), (573, 574, 575, 576), (1, 560, 569, 2), (560, 561, 568, 569), (561, 562, 567, 568), (562, 563, 566, 567), (563, 564, 565, 566), (25, 550, 559, 26), (550, 551, 558, 559), (551, 552, 557, 558), (552, 553, 556, 557), (553, 554, 555, 556), (5, 540, 549, 3), (540, 541, 548, 549), (541, 542, 547, 548), (542, 543, 546, 547), (543, 544, 545, 546), (41, 530, 539, 39), (530, 531, 538, 539), (531, 532, 537, 538), (532, 533, 536, 537), (533, 534, 535, 536), (1022, 520, 529, 840), (520, 521, 528, 529), (521, 522, 527, 528), (522, 523, 526, 527), (523, 524, 525, 526), (28, 510, 519, 29), (510, 511, 518, 519), (511, 512, 517, 518), (512, 513, 516, 517), (513, 514, 515, 516), (13, 500, 509, 14), (500, 501, 508, 509), (501, 502, 507, 508), (502, 503, 506, 507), (503, 504, 505, 506), (44, 490, 499, 42), (490, 491, 498, 499), (491, 492, 497, 498), (492, 493, 496, 497), (493, 494, 495, 496), (46, 480, 489, 47), (480, 481, 488, 489), (481, 482, 487, 488), (482, 483, 486, 487), (483, 484, 485, 486), (1007, 470, 479, 825), (470, 471, 478, 479), (471, 472, 477, 478), (472, 473, 476, 477), (473, 474, 475, 476), (49, 460, 469, 50), (460, 461, 468, 469), (461, 462, 467, 468), (462, 463, 466, 467), (463, 464, 465, 466), (51, 450, 459, 52), (450, 451, 458, 459), (451, 452, 457, 458), (452, 453, 456, 457), (453, 454, 455, 456), (20, 440, 449, 18), (440, 441, 448, 449), (441, 442, 447, 448), (442, 443, 446, 447), (443, 444, 445, 446), (43, 430, 439, 44), (430, 431, 438, 439), (431, 432, 437, 438), (432, 433, 436, 437), (433, 434, 435, 436), (992, 420, 429, 810), (420, 421, 428, 429), (421, 422, 427, 428), (422, 423, 426, 427), (423, 424, 425, 426), (26, 410, 419, 24), (410, 411, 418, 419), (411, 412, 417, 418), (412, 413, 416, 417), (413, 414, 415, 416), (27, 400, 409, 28), (400, 401, 408, 409), (401, 402, 407, 408), (402, 403, 406, 407), (403, 404, 405, 406), (17, 390, 399, 15), (390, 391, 398, 399), (391, 392, 397, 398), (392, 393, 396, 397), (393, 394, 395, 396), (55, 380, 389, 56), (380, 381, 388, 389), (381, 382, 387, 388), (382, 383, 386, 387), (383, 384, 385, 386), (977, 370, 379, 795), (370, 371, 378, 379), (371, 372, 377, 378), (372, 373, 376, 377), (373, 374, 375, 376), (19, 360, 369, 20), (360, 361, 368, 369), (361, 362, 367, 368), (362, 363, 366, 367), (363, 364, 365, 366), (52, 350, 359, 53), (350, 351, 358, 359), (351, 352, 357, 358), (352, 353, 356, 357), (353, 354, 355, 356), (6, 340, 349, 7), (340, 341, 348, 349), (341, 342, 347, 348), (342, 343, 346, 347), (343, 344, 345, 346), (31, 330, 339, 32), (330, 331, 338, 339), (331, 332, 337, 338), (332, 333, 336, 337), (333, 334, 335, 336), (962, 320, 329, 780), (320, 321, 328, 329), (321, 322, 327, 328), (322, 323, 326, 327), (323, 324, 325, 326), (23, 310, 319, 21), (310, 311, 318, 319), (311, 312, 317, 318), (312, 313, 316, 317), (313, 314, 315, 316), (45, 300, 309, 46), (300, 301, 308, 309), (301, 302, 307, 308), (302, 303, 306, 307), (303, 304, 305, 306), (42, 290, 299, 43), (290, 291, 298, 299), (291, 292, 297, 298), (292, 293, 296, 297), (293, 294, 295, 296), (18, 280, 289, 19), (280, 281, 288, 289), (281, 282, 287, 288), (282, 283, 286, 287), (283, 284, 285, 286), (947, 270, 279, 765), (270, 271, 278, 279), (271, 272, 277, 278), (272, 273, 276, 277), (273, 274, 275, 276), (10, 260, 269, 11), (260, 261, 268, 269), (261, 262, 267, 268), (262, 263, 266, 267), (263, 264, 265, 266), (40, 250, 259, 41), (250, 251, 258, 259), (251, 252, 257, 258), (252, 253, 256, 257), (253, 254, 255, 256), (3, 240, 249, 4), (240, 241, 248, 249), (241, 242, 247, 248), (242, 243, 246, 247), (243, 244, 245, 246), (56, 230, 239, 54), (230, 231, 238, 239), (231, 232, 237, 238), (232, 233, 236, 237), (233, 234, 235, 236), (932, 220, 229, 750), (220, 221, 228, 229), (221, 222, 227, 228), (222, 223, 226, 227), (223, 224, 225, 226), (37, 210, 219, 38), (210, 211, 218, 219), (211, 212, 217, 218), (212, 213, 216, 217), (213, 214, 215, 216), (39, 200, 209, 40), (200, 201, 208, 209), (201, 202, 207, 208), (202, 203, 206, 207), (203, 204, 205, 206), (11, 190, 199, 9), (190, 191, 198, 199), (191, 192, 197, 198), (192, 193, 196, 197), (193, 194, 195, 196), (30, 180, 189, 31), (180, 181, 188, 189), (181, 182, 187, 188), (182, 183, 186, 187), (183, 184, 185, 186), (917, 170, 179, 735), (170, 171, 178, 179), (171, 172, 177, 178), (172, 173, 176, 177), (173, 174, 175, 176), (0, 160, 169, 1), (160, 161, 168, 169), (161, 162, 167, 168), (162, 163, 166, 167), (163, 164, 165, 166), (36, 150, 159, 37), (150, 151, 158, 159), (151, 152, 157, 158), (152, 153, 156, 157), (153, 154, 155, 156), (8, 140, 149, 6), (140, 141, 148, 149), (141, 142, 147, 148), (142, 143, 146, 147), (143, 144, 145, 146), (53, 130, 139, 51), (130, 131, 138, 139), (131, 132, 137, 138), (132, 133, 136, 137), (133, 134, 135, 136), (902, 120, 129, 720), (120, 121, 128, 129), (121, 122, 127, 128), (122, 123, 126, 127), (123, 124, 125, 126), (60, 900, 722, 61), (900, 901, 721, 722), (901, 902, 720, 721), (65, 915, 737, 66), (915, 916, 736, 737), (916, 917, 735, 736), (70, 930, 752, 71), (930, 931, 751, 752), (931, 932, 750, 751), (75, 945, 767, 76), (945, 946, 766, 767), (946, 947, 765, 766), (80, 960, 782, 81), (960, 961, 781, 782), (961, 962, 780, 781), (85, 975, 797, 86), (975, 976, 796, 797), (976, 977, 795, 796), (90, 990, 812, 91), (990, 991, 811, 812), (991, 992, 810, 811), (95, 1005, 827, 96), (1005, 1006, 826, 827), (1006, 1007, 825, 826), (100, 1020, 842, 101), (1020, 1021, 841, 842), (1021, 1022, 840, 841), (105, 1035, 857, 106), (1035, 1036, 856, 857), (1036, 1037, 855, 856), (110, 1050, 872, 111), (1050, 1051, 871, 872), (1051, 1052, 870, 871), (115, 1065, 887, 116), (1065, 1066, 886, 887), (1066, 1067, 885, 886), (714, 897, 1079, 715), (897, 898, 1078, 1079), (898, 899, 1077, 1078), (704, 894, 1076, 705), (894, 895, 1075, 1076), (895, 896, 1074, 1075), (694, 891, 1073, 695), (891, 892, 1072, 1073), (892, 893, 1071, 1072), (684, 888, 1070, 685), (888, 889, 1069, 1070), (889, 890, 1068, 1069), (664, 882, 1064, 665), (882, 883, 1063, 1064), (883, 884, 1062, 1063), (654, 879, 1061, 655), (879, 880, 1060, 1061), (880, 881, 1059, 1060), (644, 876, 1058, 645), (876, 877, 1057, 1058), (877, 878, 1056, 1057), (634, 873, 1055, 635), (873, 874, 1054, 1055), (874, 875, 1053, 1054), (614, 867, 1049, 615), (867, 868, 1048, 1049), (868, 869, 1047, 1048), (604, 864, 1046, 605), (864, 865, 1045, 1046), (865, 866, 1044, 1045), (594, 861, 1043, 595), (861, 862, 1042, 1043), (862, 863, 1041, 1042), (584, 858, 1040, 585), (858, 859, 1039, 1040), (859, 860, 1038, 1039), (564, 852, 1034, 565), (852, 853, 1033, 1034), (853, 854, 1032, 1033), (554, 849, 1031, 555), (849, 850, 1030, 1031), (850, 851, 1029, 1030), (544, 846, 1028, 545), (846, 847, 1027, 1028), (847, 848, 1026, 1027), (534, 843, 1025, 535), (843, 844, 1024, 1025), (844, 845, 1023, 1024), (514, 837, 1019, 515), (837, 838, 1018, 1019), (838, 839, 1017, 1018), (504, 834, 1016, 505), (834, 835, 1015, 1016), (835, 836, 1014, 1015), (494, 831, 1013, 495), (831, 832, 1012, 1013), (832, 833, 1011, 1012), (484, 828, 1010, 485), (828, 829, 1009, 1010), (829, 830, 1008, 1009), (464, 822, 1004, 465), (822, 823, 1003, 1004), (823, 824, 1002, 1003), (454, 819, 1001, 455), (819, 820, 1000, 1001), (820, 821, 999, 1000), (444, 816, 998, 445), (816, 817, 997, 998), (817, 818, 996, 997), (434, 813, 995, 435), (813, 814, 994, 995), (814, 815, 993, 994), (414, 807, 989, 415), (807, 808, 988, 989), (808, 809, 987, 988), (404, 804, 986, 405), (804, 805, 985, 986), (805, 806, 984, 985), (394, 801, 983, 395), (801, 802, 982, 983), (802, 803, 981, 982), (384, 798, 980, 385), (798, 799, 979, 980), (799, 800, 978, 979), (364, 792, 974, 365), (792, 793, 973, 974), (793, 794, 972, 973), (354, 789, 971, 355), (789, 790, 970, 971), (790, 791, 969, 970), (344, 786, 968, 345), (786, 787, 967, 968), (787, 788, 966, 967), (334, 783, 965, 335), (783, 784, 964, 965), (784, 785, 963, 964), (314, 777, 959, 315), (777, 778, 958, 959), (778, 779, 957, 958), (304, 774, 956, 305), (774, 775, 955, 956), (775, 776, 954, 955), (294, 771, 953, 295), (771, 772, 952, 953), (772, 773, 951, 952), (284, 768, 950, 285), (768, 769, 949, 950), (769, 770, 948, 949), (264, 762, 944, 265), (762, 763, 943, 944), (763, 764, 942, 943), (254, 759, 941, 255), (759, 760, 940, 941), (760, 761, 939, 940), (244, 756, 938, 245), (756, 757, 937, 938), (757, 758, 936, 937), (234, 753, 935, 235), (753, 754, 934, 935), (754, 755, 933, 934), (214, 747, 929, 215), (747, 748, 928, 929), (748, 749, 927, 928), (204, 744, 926, 205), (744, 745, 925, 926), (745, 746, 924, 925), (194, 741, 923, 195), (741, 742, 922, 923), (742, 743, 921, 922), (184, 738, 920, 185), (738, 739, 919, 920), (739, 740, 918, 919), (164, 732, 914, 165), (732, 733, 913, 914), (733, 734, 912, 913), (154, 729, 911, 155), (729, 730, 910, 911), (730, 731, 909, 910), (144, 726, 908, 145), (726, 727, 907, 908), (727, 728, 906, 907), (134, 723, 905, 135), (723, 724, 904, 905), (724, 725, 903, 904)])
me_solid.polygons.foreach_set('use_smooth', [True] * 572)
me_solid.materials.append(mat_material)
me_solid.materials.append(mat_material_001)
me_solid.use_remesh_preserve_volume = False
me_solid.use_remesh_preserve_attributes = False
me_solid.use_mirror_vertex_groups = False
me_solid.update()

# ---- objects
ob_solid = bpy.data.objects.new('Solid', me_solid)
ob_lamp = bpy.data.objects.new('Lamp', light_lamp)
ob_camera = bpy.data.objects.new('Camera', cam_camera)

# ---- transforms, parenting, visibility, modifiers, constraints
ob_solid.location = (0.9608, 0.3536, 1.0)
ob_solid.lineart.crease_threshold = 0.0
_m = ob_solid.modifiers.new('CorrectiveSmooth', 'CORRECTIVE_SMOOTH')
_m.factor = 0.1
_m.iterations = 1
_m.use_only_smooth = True
_m = ob_solid.modifiers.new('Solidify', 'SOLIDIFY')
_m.thickness = 0.07
_m.edge_crease_inner = 0.5
_m.edge_crease_outer = 0.5
_m.nonmanifold_thickness_mode = 'FIXED'
_m.nonmanifold_merge_threshold = 0.0003
_m = ob_solid.modifiers.new('Subsurf', 'SUBSURF')
_m.uv_smooth = 'PRESERVE_CORNERS'
_m.quality = 2
_m.levels = 3
_m.show_only_control_edges = False
ob_lamp.location = (4.076, 1.005, 5.904)
ob_lamp.rotation_euler = (0.6503, 0.05522, 1.866)
ob_lamp.lock_rotations_4d = False
ob_lamp.empty_display_type = 'ARROWS'
ob_lamp.color = (0.0, 0.0, 0.0, 0.0)
ob_lamp.lineart.crease_threshold = 0.0
ob_camera.location = (7.481, -6.508, 5.344)
ob_camera.rotation_euler = (1.109, 0.01082, 0.8149)
ob_camera.lock_rotations_4d = False
ob_camera.empty_display_type = 'ARROWS'
ob_camera.color = (0.0, 0.0, 0.0, 0.0)
ob_camera.display_type = 'WIRE'
ob_camera.lineart.crease_threshold = 0.0

# ---- collection membership
col_collection_1.objects.link(ob_solid)
col_collection_1.objects.link(ob_lamp)
col_collection_1.objects.link(ob_camera)

# ---- scene / render settings (as saved in the file)
scene.camera = ob_camera
scene.frame_start = 1; scene.frame_end = 250; scene.frame_set(1)
scene.render.engine = 'BLENDER_EEVEE_NEXT'
scene.render.resolution_percentage = 50
scene.render.dither_intensity = 0.0
scene.cycles.use_denoising = False
scene.cycles.samples = 128
scene.cycles.sampling_pattern = 'TABULATED_SOBOL'
scene.cycles.light_sampling_threshold = 0.0
scene.cycles.use_adaptive_sampling = False
scene.cycles.use_light_tree = False
scene.cycles.blur_glossy = 0.0
scene.cycles.sample_clamp_indirect = 0.0
scene.view_settings.view_transform = 'Standard'
bpy.context.view_layer.update()
